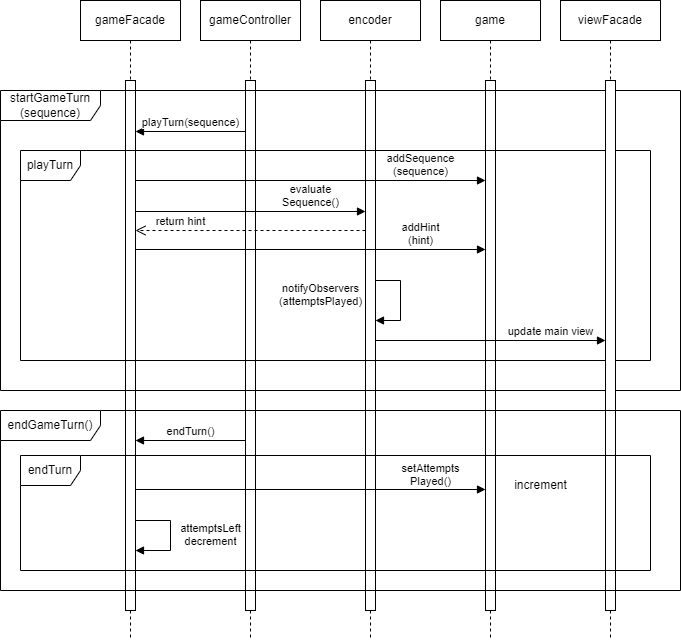

The diagram above was exported from draw.io. Its source (the exported page's mxGraphModel, read from the mxfile embedded in the PNG):
<mxGraphModel dx="1434" dy="836" grid="1" gridSize="10" guides="1" tooltips="1" connect="1" arrows="1" fold="1" page="1" pageScale="1" pageWidth="850" pageHeight="1100" math="0" shadow="0">
  <root>
    <mxCell id="0" />
    <mxCell id="1" parent="0" />
    <mxCell id="-YfmG1kcdW99SMGR7qMT-1" value="gameFacade" style="shape=umlLifeline;perimeter=lifelinePerimeter;whiteSpace=wrap;html=1;container=1;dropTarget=0;collapsible=0;recursiveResize=0;outlineConnect=0;portConstraint=eastwest;newEdgeStyle={&quot;curved&quot;:0,&quot;rounded&quot;:0};" vertex="1" parent="1">
      <mxGeometry x="120" y="40" width="100" height="640" as="geometry" />
    </mxCell>
    <mxCell id="-YfmG1kcdW99SMGR7qMT-2" value="" style="html=1;points=[[0,0,0,0,5],[0,1,0,0,-5],[1,0,0,0,5],[1,1,0,0,-5]];perimeter=orthogonalPerimeter;outlineConnect=0;targetShapes=umlLifeline;portConstraint=eastwest;newEdgeStyle={&quot;curved&quot;:0,&quot;rounded&quot;:0};" vertex="1" parent="-YfmG1kcdW99SMGR7qMT-1">
      <mxGeometry x="45" y="80" width="10" height="530" as="geometry" />
    </mxCell>
    <mxCell id="4OOnJW8AV3FkzG7YhF1J-6" value="attemptsLeft&lt;br&gt;decrement" style="html=1;verticalAlign=bottom;endArrow=block;curved=0;rounded=0;" edge="1" parent="-YfmG1kcdW99SMGR7qMT-1" source="-YfmG1kcdW99SMGR7qMT-2" target="-YfmG1kcdW99SMGR7qMT-2">
      <mxGeometry x="0.3" y="-40" width="80" relative="1" as="geometry">
        <mxPoint x="200" y="550" as="sourcePoint" />
        <mxPoint x="280" y="550" as="targetPoint" />
        <Array as="points">
          <mxPoint x="90" y="520" />
          <mxPoint x="90" y="550" />
        </Array>
        <mxPoint x="40" y="40" as="offset" />
      </mxGeometry>
    </mxCell>
    <mxCell id="-YfmG1kcdW99SMGR7qMT-3" value="gameController" style="shape=umlLifeline;perimeter=lifelinePerimeter;whiteSpace=wrap;html=1;container=1;dropTarget=0;collapsible=0;recursiveResize=0;outlineConnect=0;portConstraint=eastwest;newEdgeStyle={&quot;curved&quot;:0,&quot;rounded&quot;:0};" vertex="1" parent="1">
      <mxGeometry x="240" y="40" width="100" height="640" as="geometry" />
    </mxCell>
    <mxCell id="-YfmG1kcdW99SMGR7qMT-4" value="" style="html=1;points=[[0,0,0,0,5],[0,1,0,0,-5],[1,0,0,0,5],[1,1,0,0,-5]];perimeter=orthogonalPerimeter;outlineConnect=0;targetShapes=umlLifeline;portConstraint=eastwest;newEdgeStyle={&quot;curved&quot;:0,&quot;rounded&quot;:0};" vertex="1" parent="-YfmG1kcdW99SMGR7qMT-3">
      <mxGeometry x="45" y="80" width="10" height="530" as="geometry" />
    </mxCell>
    <mxCell id="-YfmG1kcdW99SMGR7qMT-6" value="encoder" style="shape=umlLifeline;perimeter=lifelinePerimeter;whiteSpace=wrap;html=1;container=1;dropTarget=0;collapsible=0;recursiveResize=0;outlineConnect=0;portConstraint=eastwest;newEdgeStyle={&quot;curved&quot;:0,&quot;rounded&quot;:0};" vertex="1" parent="1">
      <mxGeometry x="360" y="40" width="100" height="640" as="geometry" />
    </mxCell>
    <mxCell id="-YfmG1kcdW99SMGR7qMT-7" value="" style="html=1;points=[[0,0,0,0,5],[0,1,0,0,-5],[1,0,0,0,5],[1,1,0,0,-5]];perimeter=orthogonalPerimeter;outlineConnect=0;targetShapes=umlLifeline;portConstraint=eastwest;newEdgeStyle={&quot;curved&quot;:0,&quot;rounded&quot;:0};" vertex="1" parent="-YfmG1kcdW99SMGR7qMT-6">
      <mxGeometry x="45" y="80" width="10" height="530" as="geometry" />
    </mxCell>
    <mxCell id="OMKsyapgwfqjShEot9tB-1" value="notifyObservers&lt;br&gt;(attemptsPlayed)" style="html=1;verticalAlign=bottom;endArrow=block;curved=0;rounded=0;" edge="1" parent="-YfmG1kcdW99SMGR7qMT-6" source="-YfmG1kcdW99SMGR7qMT-7" target="-YfmG1kcdW99SMGR7qMT-7">
      <mxGeometry x="1" y="-56" width="80" relative="1" as="geometry">
        <mxPoint x="45" y="303.9999999999999" as="sourcePoint" />
        <mxPoint x="-185" y="303.9999999999999" as="targetPoint" />
        <mxPoint x="-55" y="46" as="offset" />
        <Array as="points">
          <mxPoint x="80" y="280" />
          <mxPoint x="80" y="320" />
        </Array>
      </mxGeometry>
    </mxCell>
    <mxCell id="-YfmG1kcdW99SMGR7qMT-8" value="game" style="shape=umlLifeline;perimeter=lifelinePerimeter;whiteSpace=wrap;html=1;container=1;dropTarget=0;collapsible=0;recursiveResize=0;outlineConnect=0;portConstraint=eastwest;newEdgeStyle={&quot;curved&quot;:0,&quot;rounded&quot;:0};" vertex="1" parent="1">
      <mxGeometry x="480" y="40" width="100" height="640" as="geometry" />
    </mxCell>
    <mxCell id="-YfmG1kcdW99SMGR7qMT-9" value="" style="html=1;points=[[0,0,0,0,5],[0,1,0,0,-5],[1,0,0,0,5],[1,1,0,0,-5]];perimeter=orthogonalPerimeter;outlineConnect=0;targetShapes=umlLifeline;portConstraint=eastwest;newEdgeStyle={&quot;curved&quot;:0,&quot;rounded&quot;:0};" vertex="1" parent="-YfmG1kcdW99SMGR7qMT-8">
      <mxGeometry x="45" y="80" width="10" height="530" as="geometry" />
    </mxCell>
    <mxCell id="-YfmG1kcdW99SMGR7qMT-10" value="startGameTurn&lt;br&gt;(sequence)" style="shape=umlFrame;whiteSpace=wrap;html=1;pointerEvents=0;width=100;height=30;" vertex="1" parent="1">
      <mxGeometry x="40" y="130" width="680" height="300" as="geometry" />
    </mxCell>
    <mxCell id="UvARxSq3PpZq1HrxtLBk-2" value="playTurn(sequence)" style="html=1;verticalAlign=bottom;endArrow=block;curved=0;rounded=0;" edge="1" parent="1">
      <mxGeometry width="80" relative="1" as="geometry">
        <mxPoint x="285" y="171" as="sourcePoint" />
        <mxPoint x="175" y="171" as="targetPoint" />
      </mxGeometry>
    </mxCell>
    <mxCell id="UvARxSq3PpZq1HrxtLBk-3" value="playTurn" style="shape=umlFrame;whiteSpace=wrap;html=1;pointerEvents=0;" vertex="1" parent="1">
      <mxGeometry x="60" y="190" width="630" height="210" as="geometry" />
    </mxCell>
    <mxCell id="UvARxSq3PpZq1HrxtLBk-4" value="addSequence&lt;br&gt;(sequence)" style="html=1;verticalAlign=bottom;endArrow=block;curved=0;rounded=0;" edge="1" parent="1">
      <mxGeometry x="0.6286" width="80" relative="1" as="geometry">
        <mxPoint x="175" y="220" as="sourcePoint" />
        <mxPoint x="525" y="220" as="targetPoint" />
        <mxPoint as="offset" />
      </mxGeometry>
    </mxCell>
    <mxCell id="UvARxSq3PpZq1HrxtLBk-5" value="evaluate&lt;br&gt;Sequence()" style="html=1;verticalAlign=bottom;endArrow=block;curved=0;rounded=0;" edge="1" parent="1">
      <mxGeometry x="0.5217" width="80" relative="1" as="geometry">
        <mxPoint x="175" y="251" as="sourcePoint" />
        <mxPoint x="405" y="251" as="targetPoint" />
        <mxPoint as="offset" />
      </mxGeometry>
    </mxCell>
    <mxCell id="UvARxSq3PpZq1HrxtLBk-6" value="return hint" style="html=1;verticalAlign=bottom;endArrow=open;dashed=1;endSize=8;curved=0;rounded=0;" edge="1" parent="1">
      <mxGeometry x="0.6087" relative="1" as="geometry">
        <mxPoint x="405" y="270" as="sourcePoint" />
        <mxPoint x="175" y="270" as="targetPoint" />
        <mxPoint as="offset" />
      </mxGeometry>
    </mxCell>
    <mxCell id="UvARxSq3PpZq1HrxtLBk-7" value="addHint&lt;br&gt;(hint)" style="html=1;verticalAlign=bottom;endArrow=block;curved=0;rounded=0;" edge="1" parent="1">
      <mxGeometry x="0.6286" width="80" relative="1" as="geometry">
        <mxPoint x="175" y="289" as="sourcePoint" />
        <mxPoint x="525" y="289" as="targetPoint" />
        <mxPoint as="offset" />
      </mxGeometry>
    </mxCell>
    <mxCell id="_WppM04FNoCOA2l4tw7f-3" value="viewFacade" style="shape=umlLifeline;perimeter=lifelinePerimeter;whiteSpace=wrap;html=1;container=1;dropTarget=0;collapsible=0;recursiveResize=0;outlineConnect=0;portConstraint=eastwest;newEdgeStyle={&quot;curved&quot;:0,&quot;rounded&quot;:0};" vertex="1" parent="1">
      <mxGeometry x="600" y="40" width="100" height="640" as="geometry" />
    </mxCell>
    <mxCell id="_WppM04FNoCOA2l4tw7f-4" value="" style="html=1;points=[[0,0,0,0,5],[0,1,0,0,-5],[1,0,0,0,5],[1,1,0,0,-5]];perimeter=orthogonalPerimeter;outlineConnect=0;targetShapes=umlLifeline;portConstraint=eastwest;newEdgeStyle={&quot;curved&quot;:0,&quot;rounded&quot;:0};" vertex="1" parent="_WppM04FNoCOA2l4tw7f-3">
      <mxGeometry x="45" y="80" width="10" height="530" as="geometry" />
    </mxCell>
    <mxCell id="OMKsyapgwfqjShEot9tB-2" value="update main view" style="html=1;verticalAlign=bottom;endArrow=block;curved=0;rounded=0;" edge="1" parent="1">
      <mxGeometry x="0.5217" width="80" relative="1" as="geometry">
        <mxPoint x="415" y="379.9999999999999" as="sourcePoint" />
        <mxPoint x="645" y="379.9999999999999" as="targetPoint" />
        <mxPoint as="offset" />
      </mxGeometry>
    </mxCell>
    <mxCell id="OMKsyapgwfqjShEot9tB-3" value="endGameTurn()" style="shape=umlFrame;whiteSpace=wrap;html=1;pointerEvents=0;width=100;height=30;" vertex="1" parent="1">
      <mxGeometry x="40" y="450" width="680" height="180" as="geometry" />
    </mxCell>
    <mxCell id="4OOnJW8AV3FkzG7YhF1J-1" value="endTurn()" style="html=1;verticalAlign=bottom;endArrow=block;curved=0;rounded=0;" edge="1" parent="1">
      <mxGeometry width="80" relative="1" as="geometry">
        <mxPoint x="285" y="479.9999999999999" as="sourcePoint" />
        <mxPoint x="175" y="479.9999999999999" as="targetPoint" />
        <mxPoint as="offset" />
      </mxGeometry>
    </mxCell>
    <mxCell id="4OOnJW8AV3FkzG7YhF1J-2" value="endTurn" style="shape=umlFrame;whiteSpace=wrap;html=1;pointerEvents=0;" vertex="1" parent="1">
      <mxGeometry x="60" y="495" width="630" height="115" as="geometry" />
    </mxCell>
    <mxCell id="4OOnJW8AV3FkzG7YhF1J-3" value="setAttempts&lt;br&gt;Played()" style="html=1;verticalAlign=bottom;endArrow=block;curved=0;rounded=0;" edge="1" parent="1">
      <mxGeometry x="0.6857" y="-1" width="80" relative="1" as="geometry">
        <mxPoint x="175" y="528.9999999999999" as="sourcePoint" />
        <mxPoint x="525" y="528.9999999999999" as="targetPoint" />
        <mxPoint as="offset" />
      </mxGeometry>
    </mxCell>
    <mxCell id="4OOnJW8AV3FkzG7YhF1J-5" value="increment" style="text;html=1;align=center;verticalAlign=middle;resizable=0;points=[];autosize=1;strokeColor=none;fillColor=none;" vertex="1" parent="1">
      <mxGeometry x="540" y="510" width="80" height="30" as="geometry" />
    </mxCell>
  </root>
</mxGraphModel>